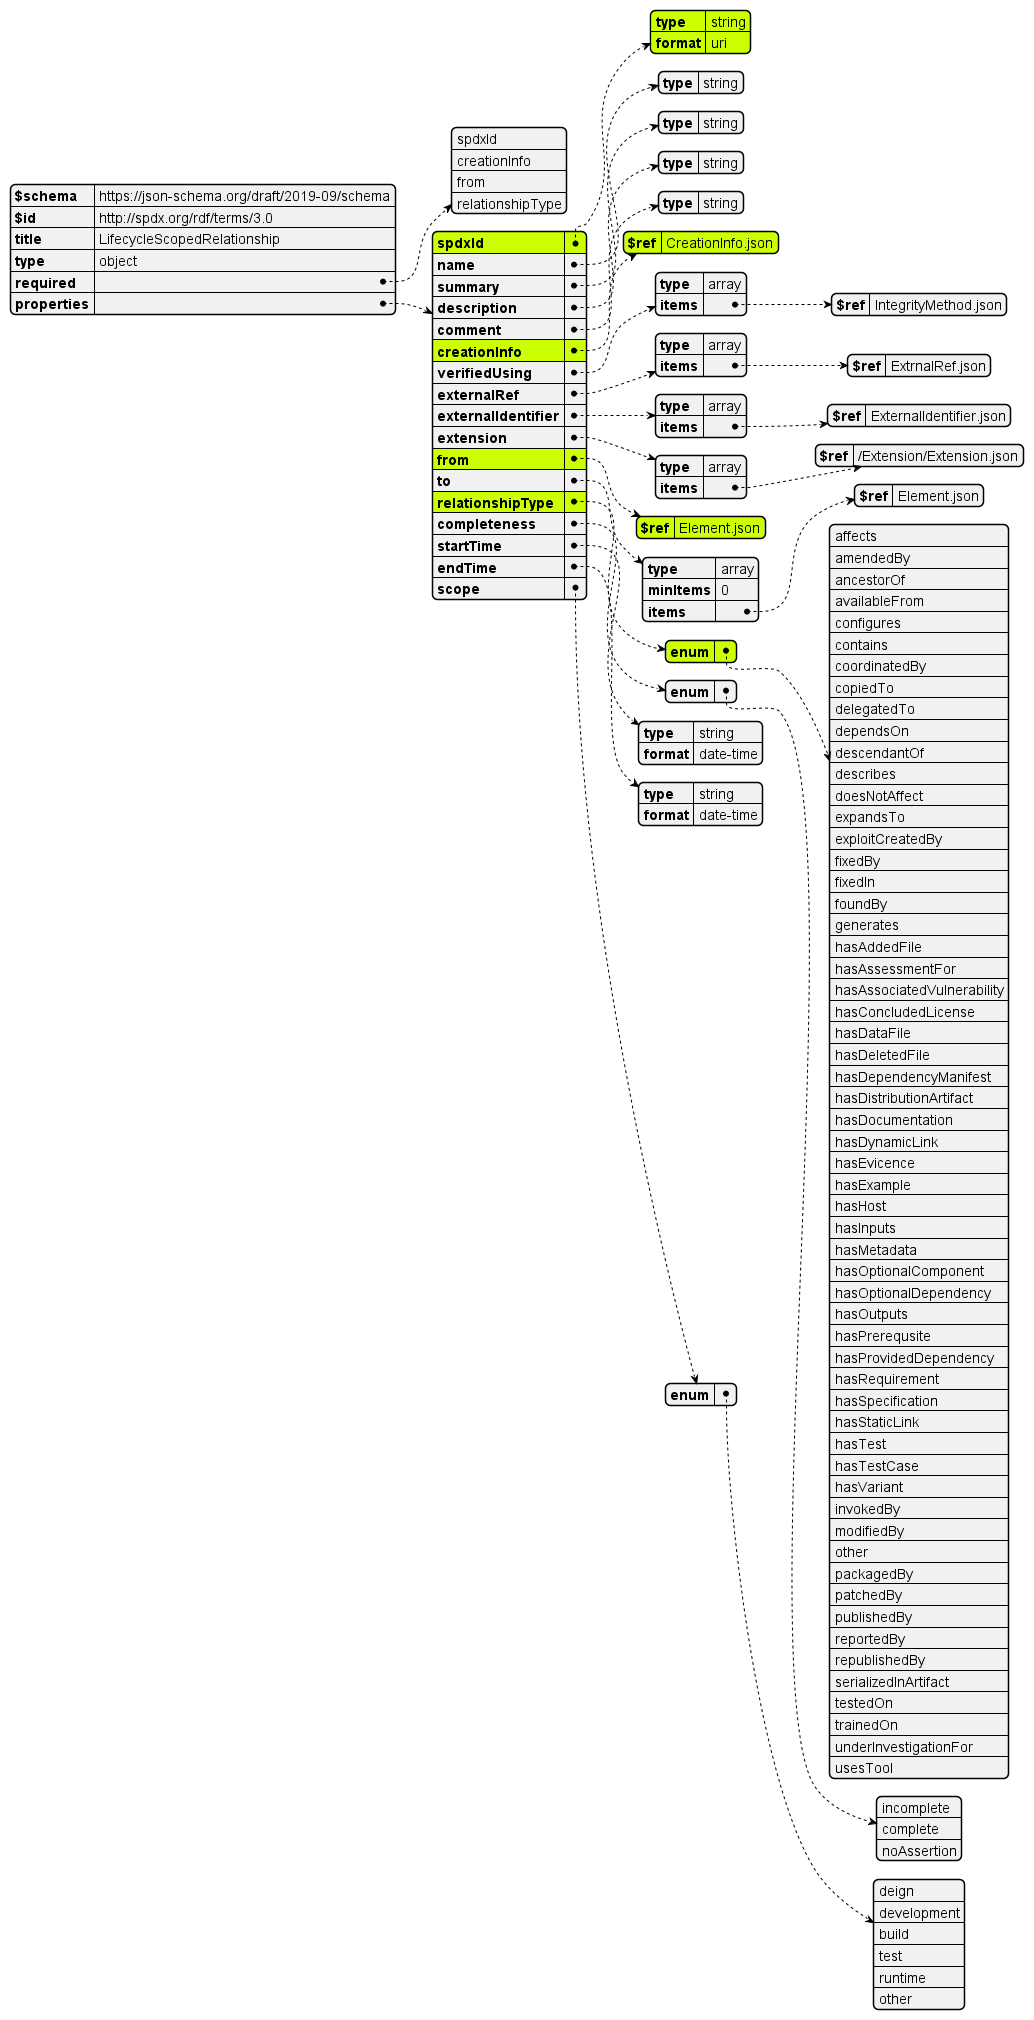

The diagram above was rendered by PlantUML. Its source (embedded in the PNG):
@startjson

#highlight "properties"/"spdxId"  
#highlight "properties"/"spdxId"/"type"  
#highlight "properties"/"spdxId"/"format"  
#highlight "properties"/"creationInfo"
#highlight "properties"/"creationInfo"/"$ref"
#highlight "properties"/"from"
#highlight "properties"/"from"/"$ref"
#highlight "properties"/"relationshipType"
#highlight "properties"/"relationshipType"/"enum"

!include ../LifecycleScopedRelationship.json
@endjson